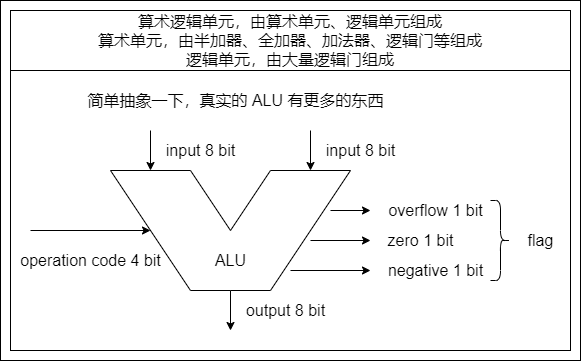

The diagram above was exported from draw.io. Its source (the exported page's mxGraphModel, read from the mxfile embedded in the PNG):
<mxGraphModel dx="1408" dy="2012" grid="1" gridSize="10" guides="0" tooltips="1" connect="0" arrows="0" fold="1" page="1" pageScale="1" pageWidth="827" pageHeight="1169" math="0" shadow="0">
  <root>
    <mxCell id="0" />
    <mxCell id="1" parent="0" />
    <mxCell id="2" value="" style="group" vertex="1" connectable="0" parent="1">
      <mxGeometry x="710" y="1630" width="580" height="360" as="geometry" />
    </mxCell>
    <mxCell id="3" value="" style="rounded=0;whiteSpace=wrap;html=1;fontSize=16;strokeColor=#000000;fillColor=none;container=0;" vertex="1" parent="2">
      <mxGeometry width="580" height="360" as="geometry" />
    </mxCell>
    <mxCell id="4" value="" style="rounded=0;whiteSpace=wrap;html=1;fontSize=16;strokeColor=#000000;fillColor=none;container=0;" vertex="1" parent="2">
      <mxGeometry x="10" y="70" width="560" height="280" as="geometry" />
    </mxCell>
    <mxCell id="5" value="算术逻辑单元，由算术单元、逻辑单元组成&lt;br&gt;算术单元，由半加器、全加器、加法器、逻辑门等组成&lt;br&gt;逻辑单元，由大量逻辑门组成" style="rounded=0;whiteSpace=wrap;html=1;fontSize=16;strokeColor=#000000;fillColor=none;container=0;" vertex="1" parent="2">
      <mxGeometry x="10" y="10" width="560" height="60" as="geometry" />
    </mxCell>
    <mxCell id="6" value="" style="endArrow=none;html=1;rounded=0;fontSize=16;strokeColor=#000000;" edge="1" parent="2">
      <mxGeometry width="50" height="50" relative="1" as="geometry">
        <mxPoint x="230" y="290" as="sourcePoint" />
        <mxPoint x="230" y="290" as="targetPoint" />
        <Array as="points">
          <mxPoint x="190" y="290" />
          <mxPoint x="110" y="170" />
          <mxPoint x="190" y="170" />
          <mxPoint x="230" y="230" />
          <mxPoint x="270" y="170" />
          <mxPoint x="350" y="170" />
          <mxPoint x="270" y="290" />
        </Array>
      </mxGeometry>
    </mxCell>
    <mxCell id="7" value="input 8 bit" style="text;html=1;align=center;verticalAlign=middle;resizable=0;points=[];autosize=1;strokeColor=none;fillColor=none;fontSize=16;container=0;" vertex="1" parent="2">
      <mxGeometry x="160" y="140" width="80" height="20" as="geometry" />
    </mxCell>
    <mxCell id="8" value="input 8 bit" style="text;html=1;align=center;verticalAlign=middle;resizable=0;points=[];autosize=1;strokeColor=none;fillColor=none;fontSize=16;container=0;" vertex="1" parent="2">
      <mxGeometry x="320" y="140" width="80" height="20" as="geometry" />
    </mxCell>
    <mxCell id="9" value="operation code 4 bit" style="text;html=1;align=center;verticalAlign=middle;resizable=0;points=[];autosize=1;strokeColor=none;fillColor=none;fontSize=16;container=0;" vertex="1" parent="2">
      <mxGeometry x="10" y="250" width="160" height="20" as="geometry" />
    </mxCell>
    <mxCell id="10" value="output 8 bit" style="text;html=1;align=center;verticalAlign=middle;resizable=0;points=[];autosize=1;strokeColor=none;fillColor=none;fontSize=16;container=0;" vertex="1" parent="2">
      <mxGeometry x="240" y="300" width="90" height="20" as="geometry" />
    </mxCell>
    <mxCell id="11" value="" style="endArrow=classic;html=1;rounded=0;fontSize=16;strokeColor=#000000;" edge="1" parent="2">
      <mxGeometry width="50" height="50" relative="1" as="geometry">
        <mxPoint x="150" y="130" as="sourcePoint" />
        <mxPoint x="150" y="170" as="targetPoint" />
      </mxGeometry>
    </mxCell>
    <mxCell id="12" value="" style="endArrow=classic;html=1;rounded=0;fontSize=16;strokeColor=#000000;" edge="1" parent="2">
      <mxGeometry width="50" height="50" relative="1" as="geometry">
        <mxPoint x="310" y="130" as="sourcePoint" />
        <mxPoint x="310" y="170" as="targetPoint" />
      </mxGeometry>
    </mxCell>
    <mxCell id="13" value="" style="endArrow=classic;html=1;rounded=0;fontSize=16;strokeColor=#000000;" edge="1" parent="2">
      <mxGeometry width="50" height="50" relative="1" as="geometry">
        <mxPoint x="230" y="290" as="sourcePoint" />
        <mxPoint x="230" y="330" as="targetPoint" />
      </mxGeometry>
    </mxCell>
    <mxCell id="14" value="" style="endArrow=classic;html=1;rounded=0;fontSize=16;strokeColor=#000000;" edge="1" parent="2">
      <mxGeometry width="50" height="50" relative="1" as="geometry">
        <mxPoint x="30" y="230" as="sourcePoint" />
        <mxPoint x="150" y="230" as="targetPoint" />
      </mxGeometry>
    </mxCell>
    <mxCell id="15" value="" style="endArrow=classic;html=1;rounded=0;fontSize=16;strokeColor=#000000;" edge="1" parent="2">
      <mxGeometry width="50" height="50" relative="1" as="geometry">
        <mxPoint x="310" y="240" as="sourcePoint" />
        <mxPoint x="370" y="240" as="targetPoint" />
      </mxGeometry>
    </mxCell>
    <mxCell id="16" value="flag" style="text;html=1;align=center;verticalAlign=middle;resizable=0;points=[];autosize=1;strokeColor=none;fillColor=none;fontSize=16;container=0;" vertex="1" parent="2">
      <mxGeometry x="520" y="230" width="40" height="20" as="geometry" />
    </mxCell>
    <mxCell id="17" value="overflow 1 bit" style="text;html=1;align=center;verticalAlign=middle;resizable=0;points=[];autosize=1;strokeColor=none;fillColor=none;fontSize=16;container=0;" vertex="1" parent="2">
      <mxGeometry x="380" y="200" width="110" height="20" as="geometry" />
    </mxCell>
    <mxCell id="18" value="" style="endArrow=classic;html=1;rounded=0;fontSize=16;strokeColor=#000000;" edge="1" parent="2">
      <mxGeometry width="50" height="50" relative="1" as="geometry">
        <mxPoint x="290" y="270" as="sourcePoint" />
        <mxPoint x="370" y="270" as="targetPoint" />
      </mxGeometry>
    </mxCell>
    <mxCell id="19" value="zero 1 bit" style="text;html=1;align=center;verticalAlign=middle;resizable=0;points=[];autosize=1;strokeColor=none;fillColor=none;fontSize=16;container=0;" vertex="1" parent="2">
      <mxGeometry x="380" y="230" width="80" height="20" as="geometry" />
    </mxCell>
    <mxCell id="20" value="" style="shape=curlyBracket;whiteSpace=wrap;html=1;rounded=1;flipH=1;fontSize=16;strokeColor=#000000;fillColor=none;container=0;" vertex="1" parent="2">
      <mxGeometry x="490" y="200" width="20" height="80" as="geometry" />
    </mxCell>
    <mxCell id="21" value="" style="endArrow=classic;html=1;rounded=0;fontSize=16;strokeColor=#000000;" edge="1" parent="2">
      <mxGeometry width="50" height="50" relative="1" as="geometry">
        <mxPoint x="330" y="210" as="sourcePoint" />
        <mxPoint x="370" y="210" as="targetPoint" />
      </mxGeometry>
    </mxCell>
    <mxCell id="22" value="negative 1 bit" style="text;html=1;align=center;verticalAlign=middle;resizable=0;points=[];autosize=1;strokeColor=none;fillColor=none;fontSize=16;container=0;" vertex="1" parent="2">
      <mxGeometry x="380" y="260" width="110" height="20" as="geometry" />
    </mxCell>
    <mxCell id="23" value="简单抽象一下，真实的 ALU 有更多的东西" style="text;html=1;align=center;verticalAlign=middle;resizable=0;points=[];autosize=1;strokeColor=none;fillColor=none;fontSize=16;container=0;" vertex="1" parent="2">
      <mxGeometry x="80" y="90" width="310" height="20" as="geometry" />
    </mxCell>
    <mxCell id="24" value="ALU" style="text;html=1;align=center;verticalAlign=middle;resizable=0;points=[];autosize=1;strokeColor=none;fillColor=none;fontSize=16;" vertex="1" parent="2">
      <mxGeometry x="205" y="250" width="50" height="20" as="geometry" />
    </mxCell>
  </root>
</mxGraphModel>